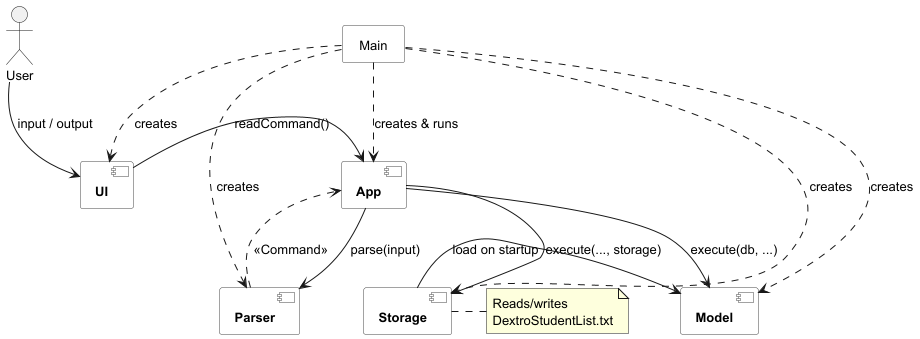

The diagram above was rendered by PlantUML. Its source (embedded in the PNG):
@startuml ArchitectureDiagram
skinparam style strictuml
skinparam defaultFontSize 13
skinparam componentStyle rectangle

skinparam component {
    BorderColor #444444
    BackgroundColor #FFFFFF
    FontStyle bold
}

skinparam rectangle {
    BorderColor #444444
    BackgroundColor #FFFFFF
}

actor User

component [UI] as UI
component [App] as App
component [Parser] as Parser
component [Model] as Model
component [Storage] as Storage

rectangle "  Main  " as Main

User -down-> UI : input / output

Main ..> UI      : creates
Main ..> Parser  : creates
Main ..> Storage : creates
Main ..> Model   : creates
Main ..> App     : creates & runs

UI    -right-> App    : readCommand()
App   -right-> Parser : parse(input)
Parser ..>     App    : <<Command>>
App   -down->  Model  : execute(db, ...)
App   -down->  Storage : execute(..., storage)
Storage -right-> Model : load on startup

note right of Storage
  Reads/writes
  DextroStudentList.txt
end note

@enduml